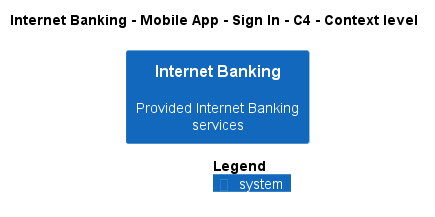

The diagram above was rendered by PlantUML. Its source (embedded in the PNG):
@startuml
!pragma layout smetana
!include ..\..\..\..\..\..\.c4s\C4_Context.puml

AddElementTag("state:new", $bgColor=green, $fontColor=#ffffff, $borderColor=green, $shadowing="False")
AddElementTag("state:changed", $bgColor=orange, $fontColor=#ffffff, $borderColor=orange, $shadowing="False")
AddElementTag("state:removed", $bgColor=red, $fontColor=#ffffff, $borderColor=red, $shadowing="False")

AddRelTag("state:new", $textColor=green, $lineColor=green)
AddRelTag("state:changed", $textColor=orange, $lineColor=orange)
AddRelTag("state:removed", $textColor=red, $lineColor=red)

SHOW_PERSON_PORTRAIT()
LAYOUT_TOP_DOWN()

skinparam linetype polyline

title Internet Banking - Mobile App - Sign In - C4 - Context level

System(BigBankPlc.SoftwareSystems.InternetBanking, "Internet Banking", "Provided Internet Banking services")



SHOW_LEGEND()
@enduml